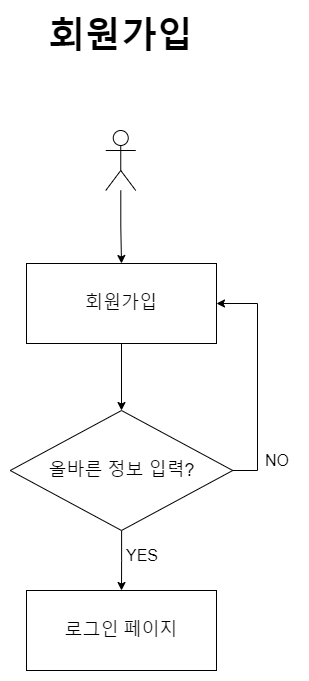

The diagram above was exported from draw.io. Its source (the exported page's mxGraphModel, read from the mxfile embedded in the PNG):
<mxGraphModel dx="1024" dy="1761" grid="1" gridSize="10" guides="1" tooltips="1" connect="1" arrows="1" fold="1" page="1" pageScale="1" pageWidth="827" pageHeight="1169" math="0" shadow="0">
  <root>
    <mxCell id="0" />
    <mxCell id="1" parent="0" />
    <mxCell id="hsJE1ByTNBI-GjhDDX1s-9" style="edgeStyle=orthogonalEdgeStyle;rounded=0;orthogonalLoop=1;jettySize=auto;html=1;entryX=0.5;entryY=0;entryDx=0;entryDy=0;" edge="1" parent="1" source="hsJE1ByTNBI-GjhDDX1s-1" target="hsJE1ByTNBI-GjhDDX1s-3">
      <mxGeometry relative="1" as="geometry" />
    </mxCell>
    <mxCell id="hsJE1ByTNBI-GjhDDX1s-1" value="&lt;font style=&quot;font-size: 18px&quot;&gt;회원가입&lt;/font&gt;" style="rounded=0;whiteSpace=wrap;html=1;" vertex="1" parent="1">
      <mxGeometry x="319" y="153" width="190" height="80" as="geometry" />
    </mxCell>
    <mxCell id="hsJE1ByTNBI-GjhDDX1s-8" style="edgeStyle=orthogonalEdgeStyle;rounded=0;orthogonalLoop=1;jettySize=auto;html=1;entryX=0.5;entryY=0;entryDx=0;entryDy=0;" edge="1" parent="1" source="hsJE1ByTNBI-GjhDDX1s-2" target="hsJE1ByTNBI-GjhDDX1s-1">
      <mxGeometry relative="1" as="geometry" />
    </mxCell>
    <mxCell id="hsJE1ByTNBI-GjhDDX1s-2" value="" style="shape=umlActor;verticalLabelPosition=bottom;verticalAlign=top;html=1;outlineConnect=0;" vertex="1" parent="1">
      <mxGeometry x="398.25" y="20" width="30" height="60" as="geometry" />
    </mxCell>
    <mxCell id="hsJE1ByTNBI-GjhDDX1s-15" style="edgeStyle=orthogonalEdgeStyle;rounded=0;orthogonalLoop=1;jettySize=auto;html=1;entryX=0.5;entryY=0;entryDx=0;entryDy=0;" edge="1" parent="1" source="hsJE1ByTNBI-GjhDDX1s-3" target="hsJE1ByTNBI-GjhDDX1s-14">
      <mxGeometry relative="1" as="geometry" />
    </mxCell>
    <mxCell id="hsJE1ByTNBI-GjhDDX1s-17" style="edgeStyle=orthogonalEdgeStyle;rounded=0;orthogonalLoop=1;jettySize=auto;html=1;entryX=1;entryY=0.5;entryDx=0;entryDy=0;" edge="1" parent="1" source="hsJE1ByTNBI-GjhDDX1s-3" target="hsJE1ByTNBI-GjhDDX1s-1">
      <mxGeometry relative="1" as="geometry">
        <Array as="points">
          <mxPoint x="550" y="360" />
          <mxPoint x="550" y="193" />
        </Array>
      </mxGeometry>
    </mxCell>
    <mxCell id="hsJE1ByTNBI-GjhDDX1s-3" value="&lt;font style=&quot;font-size: 18px&quot;&gt;올바른 정보 입력?&lt;/font&gt;" style="rhombus;whiteSpace=wrap;html=1;" vertex="1" parent="1">
      <mxGeometry x="302.75" y="300" width="222.5" height="120" as="geometry" />
    </mxCell>
    <mxCell id="hsJE1ByTNBI-GjhDDX1s-14" value="&lt;font style=&quot;font-size: 18px&quot;&gt;로그인 페이지&lt;/font&gt;" style="rounded=0;whiteSpace=wrap;html=1;" vertex="1" parent="1">
      <mxGeometry x="319" y="480" width="190" height="80" as="geometry" />
    </mxCell>
    <mxCell id="hsJE1ByTNBI-GjhDDX1s-16" value="&lt;span style=&quot;font-size: 16px&quot;&gt;YES&lt;/span&gt;" style="text;html=1;strokeColor=none;fillColor=none;align=center;verticalAlign=middle;whiteSpace=wrap;rounded=0;" vertex="1" parent="1">
      <mxGeometry x="414" y="430" width="41.75" height="30" as="geometry" />
    </mxCell>
    <mxCell id="hsJE1ByTNBI-GjhDDX1s-18" value="&lt;span style=&quot;font-size: 16px&quot;&gt;NO&lt;/span&gt;" style="text;html=1;strokeColor=none;fillColor=none;align=center;verticalAlign=middle;whiteSpace=wrap;rounded=0;" vertex="1" parent="1">
      <mxGeometry x="550" y="330" width="40" height="40" as="geometry" />
    </mxCell>
    <mxCell id="hsJE1ByTNBI-GjhDDX1s-19" value="&lt;span style=&quot;font-size: 36px&quot;&gt;&lt;b&gt;회원가입&lt;/b&gt;&lt;/span&gt;" style="text;html=1;strokeColor=none;fillColor=none;align=center;verticalAlign=middle;whiteSpace=wrap;rounded=0;" vertex="1" parent="1">
      <mxGeometry x="335.19" y="-100" width="157.62" height="50" as="geometry" />
    </mxCell>
  </root>
</mxGraphModel>